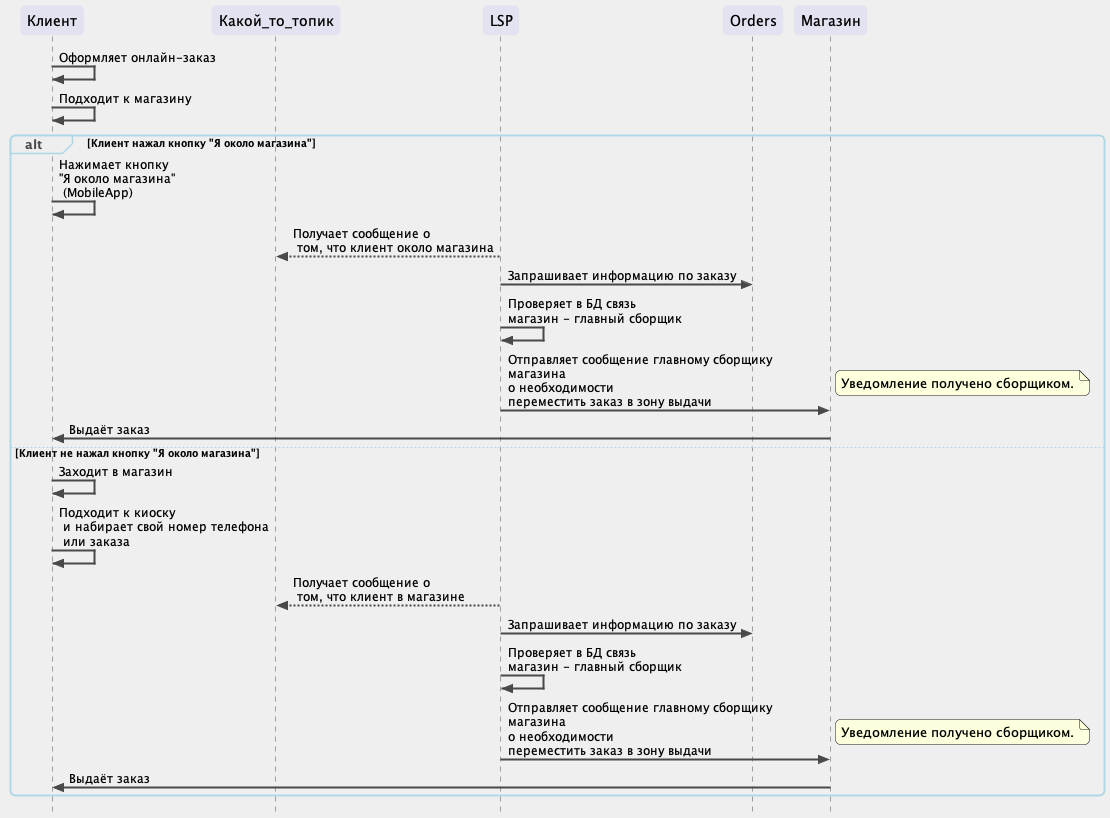

The diagram above was rendered by PlantUML. Its source (embedded in the PNG):
@startuml firstDiagram

skinparam maxMessageSize 300
skinparam sequenceArrowThickness 2
skinparam roundcorner 10
skinparam backgroundColor EFEFEF
skinparam style strictuml
skinparam ParticipantBorderColor EFEFEF
skinparam DatabaseBorderColor EFEFEF

skinparam sequence {
ArrowColor 49494A
LifeLineBorderColor 49494A
LifeLineBackgroundColor 49494A
ArrowFontSize 12
GroupBorderColor LightBlue
GroupFontSize 10 
GroupHeaderFontColor 49494A
} 

participant Клиент
participant Какой_то_топик
participant LSP
participant Orders
participant Магазин


Клиент -> Клиент: Оформляет онлайн-заказ
Клиент -> Клиент: Подходит к магазину

alt Клиент нажал кнопку "Я около магазина"
     Клиент -> Клиент: Нажимает кнопку \n"Я около магазина" \n (MobileApp)
     LSP --> Какой_то_топик: Получает сообщение о \n том, что клиент около магазина
     LSP -> Orders: Запрашивает информацию по заказу
     LSP -> LSP: Проверяет в БД связь \nмагазин - главный сборщик
     LSP -> Магазин: Отправляет сообщение главному сборщику магазина \nо необходимости\nпереместить заказ в зону выдачи
     note right: Уведомление получено сборщиком. 
     Магазин -> Клиент: Выдаёт заказ
     deactivate Магазин

else Клиент не нажал кнопку "Я около магазина"
    Клиент -> Клиент: Заходит в магазин
    Клиент -> Клиент: Подходит к киоску\n и набирает свой номер телефона\n или заказа 
    LSP --> Какой_то_топик: Получает сообщение о \n том, что клиент в магазине
    LSP -> Orders: Запрашивает информацию по заказу
    LSP -> LSP: Проверяет в БД связь \nмагазин - главный сборщик
    LSP -> Магазин: Отправляет сообщение главному сборщику магазина \nо необходимости\nпереместить заказ в зону выдачи
    note right: Уведомление получено сборщиком. 
    Магазин -> Клиент: Выдаёт заказ
    deactivate Магазин
    end

@enduml